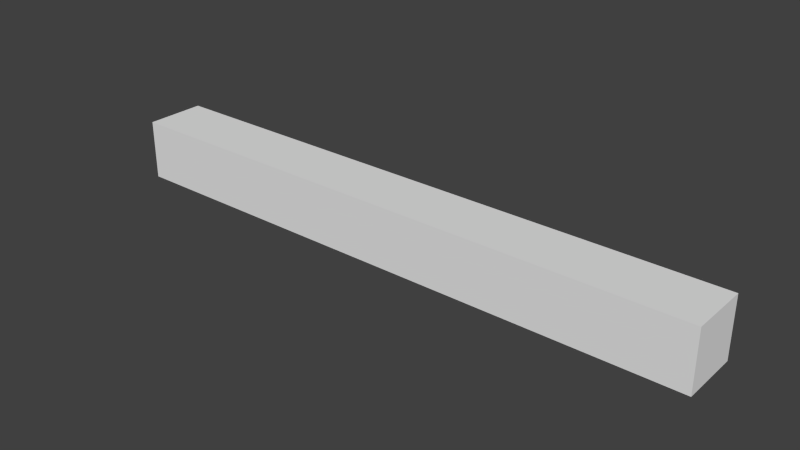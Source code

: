 # Source: short_10.blend  (saved by Blender 2.76.0; exported with 4.5.12 LTS)
import bpy
from mathutils import Matrix  # noqa: F401  (used for matrix-valued properties, if any)

bpy.ops.wm.read_factory_settings(use_empty=True)
scene = bpy.context.scene
scene.name = 'Scene'

# ---- collections
col_collection_10 = bpy.data.collections.new('Collection 10'); scene.collection.children.link(col_collection_10)

# ---- world
world_world = bpy.data.worlds.new('World'); scene.world = world_world
world_world.color = (0.05088, 0.05088, 0.05088)
world_world.use_sun_shadow = False
world_world.sun_shadow_jitter_overblur = 0.0
world_world.cycles.sampling_method = 'MANUAL'
world_world.cycles.sample_map_resolution = 256

# ---- meshes
me_cube_010 = bpy.data.meshes.new('Cube.010')
me_cube_010.from_pydata([(-10.0, -0.5, -1.0), (-10.0, -0.5, 0.0), (-10.0, 0.5, -1.0), (-10.0, 0.5, 0.0), (0.0, -0.5, -1.0), (0.0, -0.5, 0.0), (0.0, 0.5, -1.0), (0.0, 0.5, 0.0)], [], [(1, 3, 2, 0), (3, 7, 6, 2), (7, 5, 4, 6), (5, 1, 0, 4), (0, 2, 6, 4), (5, 7, 3, 1)])
me_cube_010.use_remesh_preserve_volume = False
me_cube_010.use_remesh_preserve_attributes = False
me_cube_010.use_mirror_vertex_groups = False
me_cube_010.update()

# ---- objects
ob_short_10 = bpy.data.objects.new('short_10', me_cube_010)

# ---- transforms, parenting, visibility, modifiers, constraints
ob_short_10.location = (0.0, 0.0, 0.0)
ob_short_10.lineart.crease_threshold = 0.0

# ---- collection membership
col_collection_10.objects.link(ob_short_10)

# ---- scene / render settings (as saved in the file)
scene.frame_start = 1; scene.frame_end = 250; scene.frame_set(1)
scene.render.engine = 'BLENDER_EEVEE_NEXT'
scene.render.resolution_percentage = 50
scene.render.dither_intensity = 0.0
scene.cycles.use_denoising = False
scene.cycles.samples = 10
scene.cycles.sampling_pattern = 'TABULATED_SOBOL'
scene.cycles.light_sampling_threshold = 0.0
scene.cycles.use_adaptive_sampling = False
scene.cycles.use_light_tree = False
scene.cycles.blur_glossy = 0.0
scene.cycles.pixel_filter_type = 'GAUSSIAN'
scene.cycles.sample_clamp_indirect = 0.0
scene.view_settings.view_transform = 'Standard'
bpy.context.view_layer.update()

# ---- added for rendering (the .blend has no active camera and no usable light): camera, sun
cam_auto = bpy.data.cameras.new('AutoCamera')
cam_auto.lens = 50.0
cam_auto.sensor_width = 36.0
cam_auto.clip_end = 1000.0
ob_auto_camera = bpy.data.objects.new('AutoCamera', cam_auto)
scene.collection.objects.link(ob_auto_camera)
ob_auto_camera.location = (4.34431, -11.2132, 6.97545)
ob_auto_camera.rotation_euler = (1.09748, -7.21219e-08, 0.694738)
scene.camera = ob_auto_camera
light_auto_sun = bpy.data.lights.new('AutoSun', 'SUN')
light_auto_sun.energy = 3.0
light_auto_sun.angle = 0.0523599
ob_auto_sun = bpy.data.objects.new('AutoSun', light_auto_sun)
scene.collection.objects.link(ob_auto_sun)
ob_auto_sun.rotation_euler = (0.872665, 0.174533, 0.523599)
bpy.context.view_layer.update()
